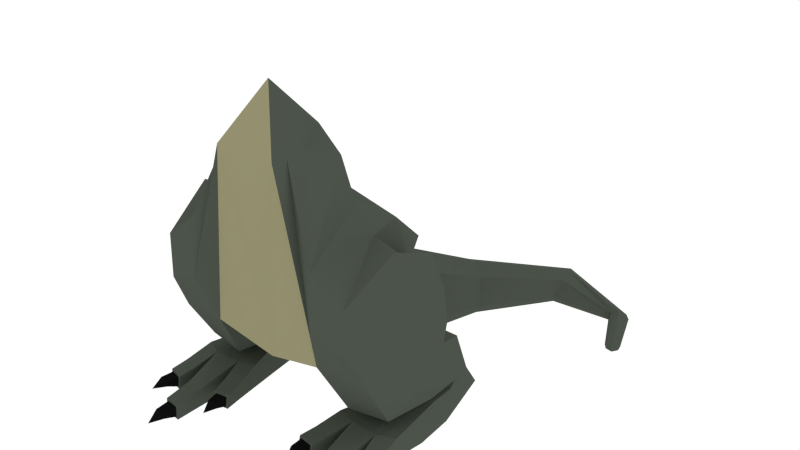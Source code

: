 # Source: hyrdra_body.blend  (saved by Blender 4.4.32; exported with 4.5.12 LTS)
import bpy
from mathutils import Matrix  # noqa: F401  (used for matrix-valued properties, if any)

bpy.ops.wm.read_factory_settings(use_empty=True)
scene = bpy.context.scene
scene.name = 'Scene'

# ---- collections
col_collection_1 = bpy.data.collections.new('Collection 1'); scene.collection.children.link(col_collection_1)

# ---- materials (node trees are filled in below, after node groups)
mat_green = bpy.data.materials.new('Green')
mat_green.alpha_threshold = 0.0
mat_green.diffuse_color = (0.07338, 0.08714, 0.06874, 1.0)
mat_green.roughness = 0.5
mat_black = bpy.data.materials.new('Black')
mat_black.alpha_threshold = 0.0
mat_black.diffuse_color = (0.005604, 0.005604, 0.005604, 1.0)
mat_black.roughness = 0.5
mat_lightgreen = bpy.data.materials.new('LightGreen')
mat_lightgreen.alpha_threshold = 0.0
mat_lightgreen.diffuse_color = (0.2957, 0.2792, 0.1596, 1.0)
mat_lightgreen.roughness = 0.5
mat_red = bpy.data.materials.new('Red')
mat_red.alpha_threshold = 0.0
mat_red.diffuse_color = (0.3032, 0.05684, 0.07047, 1.0)
mat_red.roughness = 0.5
mat_lightyellow = bpy.data.materials.new('LightYellow')
mat_lightyellow.alpha_threshold = 0.0
mat_lightyellow.diffuse_color = (0.6152, 0.3704, 0.142, 1.0)
mat_lightyellow.roughness = 0.5

# ---- material node trees

# ---- world
world_world = bpy.data.worlds.new('World'); scene.world = world_world
world_world.color = (1.0, 1.0, 1.0)
world_world.use_sun_shadow = False
world_world.sun_shadow_jitter_overblur = 0.0
world_world.cycles.sampling_method = 'NONE'
world_world.cycles.sample_map_resolution = 256

# ---- meshes
me_cylinder = bpy.data.meshes.new('Cylinder')
me_cylinder.from_pydata([(1.143, -0.7233, 8.909), (1.025, -1.139, 8.897), (1.587, 0.7838, 8.643), (0.5014, 1.113, 9.156), (1.159, -0.08629, 8.923), (2.247, -1.289, 4.495), (1.916, -0.7531, 3.015), (1.973, 0.8689, 7.39), (2.286, -1.251, 6.21), (2.22, 0.1194, 1.332), (2.023, 0.7555, 2.856), (2.1, 2.361, 6.413), (2.594, 0.8576, 6.616), (2.65, 2.687, 4.404), (2.458, 2.727, 3.336), (1.716, 3.836, 5.111), (2.214, 2.811, 4.887), (1.347, 3.552, 2.443), (1.05, 3.208, 1.82), (0.5628, 4.818, 3.781), (0.9734, 4.029, 3.232), (0.9326, 5.113, 1.184), (0.6175, 4.945, 0.6703), (0.6943, 5.743, 2.679), (0.8257, 5.45, 2.002), (1.322, 7.557, 0.833), (1.153, 7.646, 0.4895), (1.224, 7.733, 1.828), (1.277, 7.647, 1.378), (2.96, 9.592, 0.862), (2.868, 9.703, 0.6342), (3.12, 9.758, 1.524), (3.049, 9.677, 1.224), (4.846, 9.985, 0.6755), (4.913, 10.02, 0.5387), (4.964, 9.895, 0.9232), (4.89, 9.977, 0.7762), (5.476, 8.687, 0.4951), (5.503, 8.755, 0.4175), (5.587, 8.554, 0.5897), (5.52, 8.649, 0.5436), (5.562, 8.612, 0.4181), (5.593, 8.539, 0.4962), (3.456, -1.084, 4.01), (3.608, -0.5157, 2.765), (3.33, -1.139, 5.502), (3.731, 0.5729, 4.385), (3.847, 0.7552, 2.87), (3.558, 0.5575, 6.554), (3.655, 2.565, 4.612), (3.722, 2.639, 3.54), (3.351, 2.383, 5.692), (3.534, 0.31, 1.372), (3.616, 2.632, 2.816), (2.461, 2.63, 2.842), (2.117, 1.138, 1.933), (3.758, 1.136, 1.947), (2.329, 2.248, 0.9004), (3.426, 2.362, 0.9513), (3.526, 3.378, 2.657), (2.467, 3.399, 2.652), (2.186, 2.47, 1.378), (3.665, 2.489, 1.401), (2.474, 4.478, 0.5255), (3.472, 4.451, 0.487), (3.469, 3.972, 1.229), (2.472, 3.971, 1.255), (2.394, 3.34, 1.095), (3.428, 3.453, 1.01), (2.394, 3.149, 0.9557), (3.428, 3.261, 0.8105), (2.473, 3.062, -0.2246), (3.471, 3.042, -0.215), (2.392, 2.432, 0.9494), (3.426, 2.473, 0.7744), (2.254, 1.612, -0.1719), (3.686, 1.597, -0.0586), (1.755, 0.3142, 0.9288), (3.796, 0.3492, 0.8993), (2.341, 0.144, 0.9041), (3.18, 1.61, -0.1627), (3.226, 0.1023, 0.9058), (2.713, 1.617, -0.2175), (3.823, 0.0008793, 0.07831), (3.254, -0.1803, 0.01577), (3.728, 0.8365, 0.01832), (3.702, 1.096, 0.02976), (3.196, 1.075, -0.03578), (3.208, 0.8557, 0.01745), (3.366, -0.7166, 0.6782), (3.894, -0.5546, 0.6806), (3.37, -0.7919, 0.1049), (3.898, -0.6395, 0.1183), (3.446, -1.255, 0.5866), (3.974, -1.107, 0.5785), (3.449, -1.313, 0.153), (3.977, -1.168, 0.1529), (3.517, -1.244, 0.528), (3.904, -1.136, 0.5217), (3.52, -1.286, 0.2107), (3.906, -1.18, 0.2103), (3.689, -1.629, 0.5092), (3.96, -1.556, 0.5147), (3.679, -1.576, 0.2947), (3.95, -1.504, 0.3045), (3.949, -1.941, 0.2906), (2.296, -0.1162, 0.1362), (1.709, -0.03754, 0.1904), (2.588, 0.6682, 0.02142), (2.668, 1.055, -0.09919), (2.17, 1.063, -0.0785), (2.079, 0.6742, 0.02026), (1.584, -0.53, 0.7726), (2.129, -0.6106, 0.7466), (1.577, -0.6435, 0.2451), (2.122, -0.7094, 0.2215), (1.457, -1.062, 0.7062), (2.002, -1.13, 0.6869), (1.45, -1.147, 0.2971), (1.996, -1.206, 0.2895), (1.529, -1.084, 0.6482), (1.928, -1.132, 0.6348), (1.524, -1.145, 0.3487), (1.923, -1.189, 0.3421), (1.544, -1.498, 0.6462), (1.823, -1.529, 0.6522), (1.56, -1.46, 0.4388), (1.839, -1.491, 0.4485), (1.673, -1.881, 0.4609), (2.478, -1.302, 0.599), (3.045, -1.223, 0.5902), (2.478, -1.331, -0.00381), (3.045, -1.251, -0.00381), (2.484, -2.175, 0.4634), (3.051, -2.096, 0.4546), (2.484, -2.203, -0.00381), (3.051, -2.124, -0.00381), (2.56, -2.168, 0.4), (2.975, -2.111, 0.3935), (2.56, -2.189, 0.05773), (2.975, -2.131, 0.05773), (2.683, -2.607, 0.3514), (2.974, -2.567, 0.361), (2.683, -2.532, 0.1232), (2.973, -2.494, 0.1371), (2.909, -2.963, 0.091), (0.02895, 1.431, 9.026), (-1.092, -0.7233, 8.909), (-0.9731, -1.139, 8.897), (0.02572, -1.342, 8.908), (0.01934, 1.895, 8.069), (-1.543, 0.7981, 8.574), (-0.4204, 1.113, 9.099), (-1.109, -0.08705, 8.923), (-2.24, -1.289, 4.495), (-1.913, -0.753, 3.015), (0.0005851, -0.5725, 2.478), (0.01116, 1.575, 7.576), (-1.935, 0.7866, 7.382), (-2.282, -1.25, 6.211), (-2.22, 0.1194, 1.332), (-2.023, 0.7555, 2.856), (0.05273, 0.5654, 2.425), (-0.06734, 2.957, 6.34), (-2.291, 1.917, 6.412), (-2.599, 0.6387, 6.615), (-2.7, 2.354, 4.403), (-2.414, 2.587, 3.336), (0.1338, 1.549, 2.068), (-0.5244, 3.654, 5.224), (-2.667, 2.992, 5.108), (-2.612, 2.049, 4.885), (-2.243, 2.93, 2.441), (-1.794, 2.728, 1.818), (-0.3237, 2.65, 1.41), (-0.8201, 4.643, 4.353), (-2.17, 4.295, 3.781), (-2.179, 3.398, 3.229), (-2.119, 5.479, 1.185), (-1.847, 5.239, 0.6704), (-0.6185, 5.0, 0.4373), (-0.4999, 6.036, 3.054), (-1.768, 6.029, 2.679), (-1.932, 5.789, 2.002), (-0.003301, 8.537, 0.8332), (0.1244, 8.403, 0.4896), (0.6365, 8.013, 0.3365), (0.7235, 8.13, 2.077), (0.1976, 8.494, 1.828), (0.1005, 8.519, 1.378), (2.717, 10.7, 0.862), (2.68, 10.56, 0.6342), (2.745, 10.12, 0.5311), (3.073, 10.2, 1.69), (2.932, 10.61, 1.524), (2.833, 10.66, 1.224), (5.443, 10.24, 0.6755), (5.374, 10.21, 0.5387), (5.143, 10.11, 0.4768), (5.216, 9.939, 1.005), (5.424, 10.09, 0.9232), (5.418, 10.2, 0.7762), (5.928, 8.876, 0.4951), (5.861, 8.905, 0.4175), (5.673, 8.852, 0.3824), (5.791, 8.57, 0.6152), (5.945, 8.704, 0.5897), (5.924, 8.819, 0.5436), (5.806, 8.534, 0.4601), (5.755, 8.656, 0.3509), (5.92, 8.763, 0.4181), (5.951, 8.69, 0.4962), (-3.454, -1.084, 4.01), (-3.608, -0.5157, 2.765), (-3.33, -1.139, 5.502), (-3.731, 0.573, 4.385), (-3.847, 0.7552, 2.87), (-3.552, 0.4716, 6.554), (-3.651, 2.393, 4.612), (-3.722, 2.639, 3.54), (-3.441, 1.971, 5.691), (-3.534, 0.31, 1.372), (-3.616, 2.632, 2.816), (-2.461, 2.63, 2.842), (-2.117, 1.138, 1.933), (-3.758, 1.136, 1.947), (-2.329, 2.248, 0.9004), (-3.426, 2.362, 0.9513), (-3.526, 3.378, 2.657), (-2.467, 3.399, 2.652), (-2.186, 2.47, 1.378), (-3.665, 2.489, 1.401), (-2.474, 4.478, 0.5255), (-3.472, 4.451, 0.4869), (-3.469, 3.972, 1.229), (-2.471, 3.971, 1.255), (-2.394, 3.34, 1.095), (-3.428, 3.453, 1.01), (-2.394, 3.149, 0.9557), (-3.428, 3.261, 0.8105), (-2.473, 3.061, -0.2246), (-3.471, 3.042, -0.215), (-2.392, 2.431, 0.9496), (-3.426, 2.474, 0.7737), (-2.255, 1.613, -0.1751), (-3.687, 1.598, -0.06781), (-1.755, 0.3028, 0.9265), (-3.797, 0.3586, 0.9005), (-2.341, 0.1414, 0.9035), (-3.18, 1.61, -0.1656), (-3.226, 0.1036, 0.9061), (-2.713, 1.617, -0.2198), (-3.823, -6.607e-05, 0.0757), (-3.254, -0.1803, 0.01577), (-3.729, 0.8115, 0.01913), (-3.703, 1.09, 0.01256), (-3.197, 1.074, -0.03895), (-3.208, 0.8527, 0.01753), (-3.366, -0.7157, 0.6791), (-3.894, -0.5525, 0.6823), (-3.37, -0.7917, 0.1052), (-3.898, -0.6396, 0.1183), (-3.446, -1.254, 0.5876), (-3.974, -1.106, 0.5798), (-3.449, -1.313, 0.1539), (-3.977, -1.167, 0.1538), (-3.517, -1.243, 0.5291), (-3.904, -1.135, 0.5229), (-3.52, -1.286, 0.2116), (-3.906, -1.179, 0.2112), (-3.689, -1.628, 0.5105), (-3.96, -1.555, 0.5159), (-3.679, -1.575, 0.2959), (-3.95, -1.504, 0.3057), (-3.949, -1.94, 0.2921), (-2.296, -0.1178, 0.1324), (-1.709, -0.04249, 0.178), (-2.588, 0.6696, 0.02138), (-2.668, 1.055, -0.09829), (-2.169, 1.066, -0.06927), (-2.079, 0.686, 0.02002), (-1.584, -0.5411, 0.7629), (-2.129, -0.6191, 0.7389), (-1.577, -0.6508, 0.231), (-2.122, -0.715, 0.211), (-1.457, -1.074, 0.6929), (-2.002, -1.141, 0.6747), (-1.45, -1.156, 0.2812), (-1.996, -1.214, 0.2748), (-1.529, -1.095, 0.6347), (-1.928, -1.143, 0.6221), (-1.524, -1.154, 0.3334), (-1.923, -1.198, 0.3276), (-1.544, -1.511, 0.6304), (-1.823, -1.541, 0.6366), (-1.56, -1.471, 0.4223), (-1.839, -1.502, 0.4323), (-1.673, -1.894, 0.4416), (-2.478, -1.302, 0.599), (-3.045, -1.223, 0.5902), (-2.478, -1.331, -0.00381), (-3.045, -1.251, -0.00381), (-2.484, -2.175, 0.4634), (-3.051, -2.096, 0.4546), (-2.484, -2.203, -0.00381), (-3.051, -2.124, -0.00381), (-2.56, -2.168, 0.4), (-2.975, -2.111, 0.3935), (-2.56, -2.189, 0.05773), (-2.975, -2.131, 0.05773), (-2.683, -2.607, 0.3514), (-2.974, -2.567, 0.361), (-2.683, -2.532, 0.1232), (-2.973, -2.494, 0.1371), (-2.909, -2.963, 0.091), (0.02894, -0.1582, 10.63)], [], [(146, 3, 2, 150), (3, 4, 2), (4, 0, 5, 8), (1, 149, 156, 6), (150, 2, 7, 157), (2, 4, 8, 7), (0, 1, 6, 5), (12, 8, 45, 48), (16, 12, 48, 51), (6, 156, 162, 10), (7, 8, 12, 11), (157, 7, 11, 163), (5, 6, 44, 43), (14, 13, 49, 50), (10, 162, 168, 14), (11, 12, 16, 15), (163, 11, 15, 169), (13, 14, 18, 17), (16, 13, 17, 20), (14, 168, 174, 18), (15, 16, 20, 19), (169, 15, 19, 175), (17, 18, 22, 21), (20, 17, 21, 24), (18, 174, 180, 22), (19, 20, 24, 23), (175, 19, 23, 181), (21, 22, 26, 25), (24, 21, 25, 28), (22, 180, 186, 26), (23, 24, 28, 27), (181, 23, 27, 187), (25, 26, 30, 29), (28, 25, 29, 32), (26, 186, 192, 30), (27, 28, 32, 31), (187, 27, 31, 193), (29, 30, 34, 33), (32, 29, 33, 36), (30, 192, 198, 34), (31, 32, 36, 35), (193, 31, 35, 199), (199, 35, 39, 205), (35, 36, 40, 39), (34, 198, 204, 38), (36, 33, 37, 40), (33, 34, 38, 37), (37, 41, 42, 40), (209, 41, 38, 204), (40, 42, 39), (38, 41, 37), (39, 42, 208, 205), (42, 41, 209, 208), (43, 44, 47, 46), (45, 43, 46, 48), (46, 47, 50, 49), (48, 46, 49, 51), (13, 16, 51, 49), (8, 5, 43, 45), (50, 47, 56, 53), (47, 44, 52, 56), (53, 56, 62, 59), (52, 9, 57, 58), (14, 50, 53, 54), (44, 6, 9, 52), (6, 10, 55, 9), (10, 14, 54, 55), (60, 66, 61), (55, 54, 60, 61), (54, 53, 59, 60), (56, 52, 58, 62), (9, 55, 61, 57), (59, 62, 65), (66, 65, 64, 63), (67, 66, 63, 69), (68, 67, 69, 70), (65, 68, 70, 64), (62, 58, 68, 65), (57, 61, 66, 67), (58, 57, 67, 68), (59, 65, 66, 60), (64, 70, 74, 72), (70, 69, 73, 74), (69, 63, 71, 73), (63, 64, 72, 71), (74, 81, 78), (72, 74, 78, 76), (71, 82, 75), (80, 72, 76), (79, 73, 77), (81, 74, 73, 79), (73, 71, 75, 77), (82, 71, 72, 80), (76, 78, 83, 85, 86), (78, 81, 89, 90), (80, 76, 86, 87), (85, 88, 87, 86), (84, 88, 85, 83), (92, 90, 94, 96), (83, 78, 90, 92), (81, 84, 91, 89), (84, 83, 92, 91), (94, 93, 97, 98), (90, 89, 93, 94), (89, 91, 95, 93), (91, 92, 96, 95), (97, 99, 103, 101), (93, 95, 99, 97), (95, 96, 100, 99), (96, 94, 98, 100), (104, 102, 105), (99, 100, 104, 103), (100, 98, 102, 104), (98, 97, 101, 102), (102, 101, 105), (101, 103, 105), (103, 104, 105), (110, 111, 107, 77, 75), (79, 77, 112, 113), (75, 82, 109, 110), (108, 111, 110, 109), (107, 111, 108, 106), (115, 113, 117, 119), (106, 79, 113, 115), (77, 107, 114, 112), (107, 106, 115, 114), (117, 116, 120, 121), (113, 112, 116, 117), (112, 114, 118, 116), (114, 115, 119, 118), (120, 122, 126, 124), (116, 118, 122, 120), (118, 119, 123, 122), (119, 117, 121, 123), (127, 125, 128), (122, 123, 127, 126), (123, 121, 125, 127), (121, 120, 124, 125), (125, 124, 128), (124, 126, 128), (126, 127, 128), (81, 79, 129, 130), (82, 80, 87, 109), (88, 108, 109, 87), (106, 108, 88, 84), (132, 130, 134, 136), (84, 81, 130, 132), (79, 106, 131, 129), (106, 84, 132, 131), (134, 133, 137, 138), (130, 129, 133, 134), (129, 131, 135, 133), (131, 132, 136, 135), (137, 139, 143, 141), (133, 135, 139, 137), (135, 136, 140, 139), (136, 134, 138, 140), (144, 142, 145), (139, 140, 144, 143), (140, 138, 142, 144), (138, 137, 141, 142), (142, 141, 145), (141, 143, 145), (143, 144, 145), (146, 150, 151, 152), (152, 151, 153), (153, 159, 154, 147), (148, 155, 156, 149), (150, 157, 158, 151), (151, 158, 159, 153), (147, 154, 155, 148), (165, 217, 214, 159), (171, 220, 217, 165), (155, 161, 162, 156), (158, 164, 165, 159), (157, 163, 164, 158), (154, 212, 213, 155), (167, 219, 218, 166), (161, 167, 168, 162), (164, 170, 171, 165), (163, 169, 170, 164), (166, 172, 173, 167), (171, 177, 172, 166), (167, 173, 174, 168), (170, 176, 177, 171), (169, 175, 176, 170), (172, 178, 179, 173), (177, 183, 178, 172), (173, 179, 180, 174), (176, 182, 183, 177), (175, 181, 182, 176), (178, 184, 185, 179), (183, 189, 184, 178), (179, 185, 186, 180), (182, 188, 189, 183), (181, 187, 188, 182), (184, 190, 191, 185), (189, 195, 190, 184), (185, 191, 192, 186), (188, 194, 195, 189), (187, 193, 194, 188), (190, 196, 197, 191), (195, 201, 196, 190), (191, 197, 198, 192), (194, 200, 201, 195), (193, 199, 200, 194), (199, 205, 206, 200), (200, 206, 207, 201), (197, 203, 204, 198), (201, 207, 202, 196), (196, 202, 203, 197), (202, 207, 211, 210), (209, 204, 203, 210), (207, 206, 211), (203, 202, 210), (206, 205, 208, 211), (211, 208, 209, 210), (212, 215, 216, 213), (214, 217, 215, 212), (215, 218, 219, 216), (217, 220, 218, 215), (166, 218, 220, 171), (159, 214, 212, 154), (219, 222, 225, 216), (216, 225, 221, 213), (222, 228, 231, 225), (221, 227, 226, 160), (167, 223, 222, 219), (213, 221, 160, 155), (155, 160, 224, 161), (161, 224, 223, 167), (229, 230, 235), (224, 230, 229, 223), (223, 229, 228, 222), (160, 226, 230, 224), (228, 234, 231), (235, 232, 233, 234), (236, 238, 232, 235), (237, 239, 238, 236), (234, 233, 239, 237), (231, 234, 237, 227), (226, 236, 235, 230), (227, 237, 236, 226), (228, 229, 235, 234), (233, 241, 243, 239), (239, 243, 242, 238), (238, 242, 240, 232), (232, 240, 241, 233), (243, 247, 250), (241, 245, 247, 243), (240, 244, 251), (249, 245, 241), (248, 246, 242), (250, 248, 242, 243), (242, 246, 244, 240), (251, 249, 241, 240), (245, 255, 254, 252, 247), (247, 259, 258, 250), (249, 256, 255, 245), (254, 255, 256, 257), (253, 252, 254, 257), (261, 265, 263, 259), (252, 261, 259, 247), (250, 258, 260, 253), (253, 260, 261, 252), (263, 267, 266, 262), (259, 263, 262, 258), (258, 262, 264, 260), (260, 264, 265, 261), (266, 270, 272, 268), (262, 266, 268, 264), (264, 268, 269, 265), (265, 269, 267, 263), (273, 274, 271), (268, 272, 273, 269), (269, 273, 271, 267), (267, 271, 270, 266), (271, 274, 270), (270, 274, 272), (272, 274, 273), (279, 244, 246, 276, 280), (248, 282, 281, 246), (244, 279, 278, 251), (277, 278, 279, 280), (276, 275, 277, 280), (284, 288, 286, 282), (275, 284, 282, 248), (246, 281, 283, 276), (276, 283, 284, 275), (286, 290, 289, 285), (282, 286, 285, 281), (281, 285, 287, 283), (283, 287, 288, 284), (289, 293, 295, 291), (285, 289, 291, 287), (287, 291, 292, 288), (288, 292, 290, 286), (296, 297, 294), (291, 295, 296, 292), (292, 296, 294, 290), (290, 294, 293, 289), (294, 297, 293), (293, 297, 295), (295, 297, 296), (250, 299, 298, 248), (251, 278, 256, 249), (257, 256, 278, 277), (275, 253, 257, 277), (301, 305, 303, 299), (253, 301, 299, 250), (248, 298, 300, 275), (275, 300, 301, 253), (303, 307, 306, 302), (299, 303, 302, 298), (298, 302, 304, 300), (300, 304, 305, 301), (306, 310, 312, 308), (302, 306, 308, 304), (304, 308, 309, 305), (305, 309, 307, 303), (313, 314, 311), (308, 312, 313, 309), (309, 313, 311, 307), (307, 311, 310, 306), (311, 314, 310), (310, 314, 312), (312, 314, 313), (152, 153, 315), (146, 152, 315), (153, 147, 315), (0, 4, 315), (147, 148, 315), (1, 0, 315), (3, 146, 315), (148, 149, 315), (149, 1, 315), (4, 3, 315)])
me_cylinder.polygons.foreach_set('material_index', [0, 0, 0, 2, 0, 0, 0, 0, 0, 2, 0, 0, 0, 0, 2, 0, 0, 0, 0, 2, 0, 0, 0, 0, 2, 0, 0, 0, 0, 2, 0, 0, 0, 0, 2, 0, 0, 0, 0, 2, 0, 0, 0, 0, 2, 0, 0, 0, 2, 0, 0, 0, 0, 0, 0, 0, 0, 0, 0, 0, 0, 0, 0, 0, 0, 0, 0, 0, 0, 0, 0, 0, 0, 0, 0, 0, 0, 0, 0, 0, 0, 0, 0, 0, 0, 0, 0, 0, 0, 0, 0, 0, 0, 0, 0, 0, 0, 0, 0, 0, 0, 0, 0, 0, 0, 0, 1, 0, 0, 0, 1, 1, 1, 1, 1, 1, 1, 0, 0, 0, 0, 0, 0, 0, 0, 0, 0, 0, 0, 0, 1, 0, 0, 0, 1, 1, 1, 1, 1, 1, 1, 0, 0, 0, 0, 0, 0, 0, 0, 0, 0, 0, 0, 1, 0, 0, 0, 1, 1, 1, 1, 1, 1, 1, 0, 0, 0, 2, 0, 0, 0, 0, 0, 2, 0, 0, 0, 0, 2, 0, 0, 0, 0, 2, 0, 0, 0, 0, 2, 0, 0, 0, 0, 2, 0, 0, 0, 0, 2, 0, 0, 0, 0, 2, 0, 0, 0, 0, 2, 0, 0, 0, 2, 0, 0, 0, 0, 0, 0, 0, 0, 0, 0, 0, 0, 0, 0, 0, 0, 0, 0, 0, 0, 0, 0, 0, 0, 0, 0, 0, 0, 0, 0, 0, 0, 0, 0, 0, 0, 0, 0, 0, 0, 0, 0, 0, 0, 0, 0, 0, 0, 0, 0, 0, 0, 0, 0, 0, 0, 1, 0, 0, 0, 1, 1, 1, 1, 1, 1, 1, 0, 0, 0, 0, 0, 0, 0, 0, 0, 0, 0, 0, 0, 1, 0, 0, 0, 1, 1, 1, 1, 1, 1, 1, 0, 0, 0, 0, 0, 0, 0, 0, 0, 0, 0, 0, 1, 0, 0, 0, 1, 1, 1, 1, 1, 1, 1, 0, 0, 0, 0, 0, 0, 0, 2, 2, 0])
me_cylinder.materials.append(mat_green)
me_cylinder.materials.append(mat_black)
me_cylinder.materials.append(mat_lightgreen)
me_cylinder.materials.append(mat_red)
me_cylinder.materials.append(mat_lightyellow)
me_cylinder.use_remesh_preserve_volume = False
me_cylinder.use_remesh_preserve_attributes = False
me_cylinder.use_mirror_vertex_groups = False
me_cylinder.update()

# ---- objects
ob_trex = bpy.data.objects.new('Trex', me_cylinder)

# ---- transforms, parenting, visibility, modifiers, constraints
ob_trex.location = (1.383e-16, -5.96e-08, 5.96e-08)
ob_trex.scale = (0.361, 0.361, 0.361)
ob_trex.lineart.crease_threshold = 0.0
_vg = ob_trex.vertex_groups.new(name='root')
_vg = ob_trex.vertex_groups.new(name='Body')
_vg = ob_trex.vertex_groups.new(name='FrontLeg.R')
_vg = ob_trex.vertex_groups.new(name='FrontUpLeg.R')
_vg = ob_trex.vertex_groups.new(name='FrontLowLeg.R')
_vg = ob_trex.vertex_groups.new(name='FrontFoot.R')
_vg = ob_trex.vertex_groups.new(name='BackLeg.R')
_vg = ob_trex.vertex_groups.new(name='BackUpLeg.R')
_vg = ob_trex.vertex_groups.new(name='BackLowLeg.R')
_vg = ob_trex.vertex_groups.new(name='FrontLeg.L')
_vg = ob_trex.vertex_groups.new(name='FrontUpLeg.L')
_vg = ob_trex.vertex_groups.new(name='FrontLowLeg.L')
_vg = ob_trex.vertex_groups.new(name='FrontFoot.L')
_vg = ob_trex.vertex_groups.new(name='BackLeg.L')
_vg = ob_trex.vertex_groups.new(name='BackUpLeg.L')
_vg = ob_trex.vertex_groups.new(name='BackLowLeg.L')
_vg = ob_trex.vertex_groups.new(name='Back')
_vg = ob_trex.vertex_groups.new(name='Tail1')
_vg = ob_trex.vertex_groups.new(name='Tail2')
_vg = ob_trex.vertex_groups.new(name='Tail3')
_vg = ob_trex.vertex_groups.new(name='Tail4')
_vg = ob_trex.vertex_groups.new(name='Tail5')
_vg = ob_trex.vertex_groups.new(name='Hips')
_vg = ob_trex.vertex_groups.new(name='Torso')
_vg = ob_trex.vertex_groups.new(name='Shoulders')
_vg = ob_trex.vertex_groups.new(name='Neck')
_vg = ob_trex.vertex_groups.new(name='Head')
_vg = ob_trex.vertex_groups.new(name='BackFoot.R')
_vg = ob_trex.vertex_groups.new(name='BackFoot.L')

# ---- collection membership
col_collection_1.objects.link(ob_trex)

# ---- scene / render settings (as saved in the file)
scene.frame_start = 1; scene.frame_end = 45; scene.frame_set(39)
scene.render.engine = 'CYCLES'
scene.render.dither_intensity = 0.0
scene.cycles.samples = 200
scene.cycles.sampling_pattern = 'TABULATED_SOBOL'
scene.cycles.light_sampling_threshold = 0.0
scene.cycles.use_adaptive_sampling = False
scene.cycles.use_light_tree = False
scene.cycles.caustics_reflective = False
scene.cycles.caustics_refractive = False
scene.cycles.blur_glossy = 0.0
scene.cycles.max_bounces = 2
scene.cycles.pixel_filter_type = 'GAUSSIAN'
scene.cycles.sample_clamp_indirect = 0.0
scene.view_settings.view_transform = 'Standard'
bpy.context.view_layer.update()

# ---- added for rendering (the .blend has no active camera): camera
cam_auto = bpy.data.cameras.new('AutoCamera')
cam_auto.lens = 50.0
cam_auto.sensor_width = 36.0
cam_auto.clip_end = 1000.0
ob_auto_camera = bpy.data.objects.new('AutoCamera', cam_auto)
scene.collection.objects.link(ob_auto_camera)
ob_auto_camera.location = (7.06002, -6.64906, 7.24067)
ob_auto_camera.rotation_euler = (1.09748, -7.21219e-08, 0.694738)
scene.camera = ob_auto_camera
bpy.context.view_layer.update()
